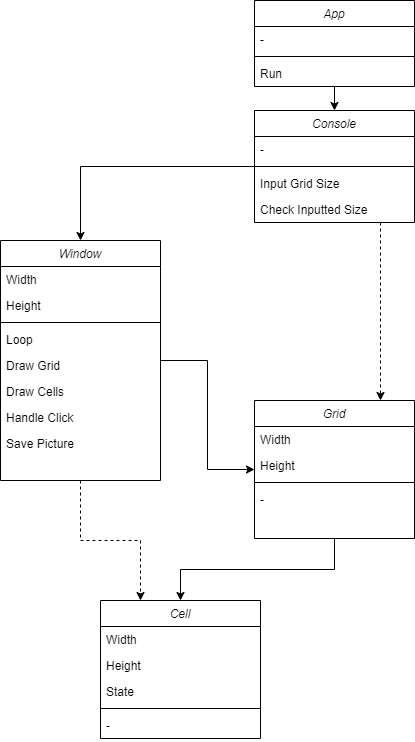

The diagram above was exported from draw.io. Its source (the exported page's mxGraphModel, read from the mxfile embedded in the PNG):
<mxGraphModel dx="1038" dy="547" grid="1" gridSize="10" guides="1" tooltips="1" connect="1" arrows="1" fold="1" page="1" pageScale="1" pageWidth="827" pageHeight="1169" math="0" shadow="0">
  <root>
    <mxCell id="WIyWlLk6GJQsqaUBKTNV-0" />
    <mxCell id="WIyWlLk6GJQsqaUBKTNV-1" parent="WIyWlLk6GJQsqaUBKTNV-0" />
    <mxCell id="QdwZnLN58Ga2JCrjNEKE-14" value="" style="edgeStyle=orthogonalEdgeStyle;rounded=0;orthogonalLoop=1;jettySize=auto;html=1;" parent="WIyWlLk6GJQsqaUBKTNV-1" source="zkfFHV4jXpPFQw0GAbJ--0" target="QdwZnLN58Ga2JCrjNEKE-10" edge="1">
      <mxGeometry relative="1" as="geometry" />
    </mxCell>
    <mxCell id="zkfFHV4jXpPFQw0GAbJ--0" value="App" style="swimlane;fontStyle=2;align=center;verticalAlign=top;childLayout=stackLayout;horizontal=1;startSize=26;horizontalStack=0;resizeParent=1;resizeLast=0;collapsible=1;marginBottom=0;rounded=0;shadow=0;strokeWidth=1;" parent="WIyWlLk6GJQsqaUBKTNV-1" vertex="1">
      <mxGeometry x="334" y="10" width="160" height="86" as="geometry">
        <mxRectangle x="230" y="140" width="160" height="26" as="alternateBounds" />
      </mxGeometry>
    </mxCell>
    <mxCell id="zkfFHV4jXpPFQw0GAbJ--2" value="-" style="text;align=left;verticalAlign=top;spacingLeft=4;spacingRight=4;overflow=hidden;rotatable=0;points=[[0,0.5],[1,0.5]];portConstraint=eastwest;rounded=0;shadow=0;html=0;" parent="zkfFHV4jXpPFQw0GAbJ--0" vertex="1">
      <mxGeometry y="26" width="160" height="26" as="geometry" />
    </mxCell>
    <mxCell id="zkfFHV4jXpPFQw0GAbJ--4" value="" style="line;html=1;strokeWidth=1;align=left;verticalAlign=middle;spacingTop=-1;spacingLeft=3;spacingRight=3;rotatable=0;labelPosition=right;points=[];portConstraint=eastwest;" parent="zkfFHV4jXpPFQw0GAbJ--0" vertex="1">
      <mxGeometry y="52" width="160" height="8" as="geometry" />
    </mxCell>
    <mxCell id="zkfFHV4jXpPFQw0GAbJ--5" value="Run" style="text;align=left;verticalAlign=top;spacingLeft=4;spacingRight=4;overflow=hidden;rotatable=0;points=[[0,0.5],[1,0.5]];portConstraint=eastwest;" parent="zkfFHV4jXpPFQw0GAbJ--0" vertex="1">
      <mxGeometry y="60" width="160" height="26" as="geometry" />
    </mxCell>
    <mxCell id="QdwZnLN58Ga2JCrjNEKE-24" value="" style="edgeStyle=orthogonalEdgeStyle;rounded=0;orthogonalLoop=1;jettySize=auto;html=1;" parent="WIyWlLk6GJQsqaUBKTNV-1" source="QdwZnLN58Ga2JCrjNEKE-10" target="QdwZnLN58Ga2JCrjNEKE-20" edge="1">
      <mxGeometry relative="1" as="geometry" />
    </mxCell>
    <mxCell id="QdwZnLN58Ga2JCrjNEKE-34" value="" style="edgeStyle=orthogonalEdgeStyle;rounded=0;orthogonalLoop=1;jettySize=auto;html=1;dashed=1;" parent="WIyWlLk6GJQsqaUBKTNV-1" source="QdwZnLN58Ga2JCrjNEKE-10" target="QdwZnLN58Ga2JCrjNEKE-26" edge="1">
      <mxGeometry relative="1" as="geometry">
        <mxPoint x="414" y="338" as="targetPoint" />
        <Array as="points">
          <mxPoint x="460" y="280" />
          <mxPoint x="460" y="280" />
        </Array>
      </mxGeometry>
    </mxCell>
    <mxCell id="QdwZnLN58Ga2JCrjNEKE-10" value="Console" style="swimlane;fontStyle=2;align=center;verticalAlign=top;childLayout=stackLayout;horizontal=1;startSize=26;horizontalStack=0;resizeParent=1;resizeLast=0;collapsible=1;marginBottom=0;rounded=0;shadow=0;strokeWidth=1;" parent="WIyWlLk6GJQsqaUBKTNV-1" vertex="1">
      <mxGeometry x="334" y="120" width="160" height="112" as="geometry">
        <mxRectangle x="334" y="120" width="160" height="26" as="alternateBounds" />
      </mxGeometry>
    </mxCell>
    <mxCell id="QdwZnLN58Ga2JCrjNEKE-11" value="-" style="text;align=left;verticalAlign=top;spacingLeft=4;spacingRight=4;overflow=hidden;rotatable=0;points=[[0,0.5],[1,0.5]];portConstraint=eastwest;rounded=0;shadow=0;html=0;" parent="QdwZnLN58Ga2JCrjNEKE-10" vertex="1">
      <mxGeometry y="26" width="160" height="26" as="geometry" />
    </mxCell>
    <mxCell id="QdwZnLN58Ga2JCrjNEKE-12" value="" style="line;html=1;strokeWidth=1;align=left;verticalAlign=middle;spacingTop=-1;spacingLeft=3;spacingRight=3;rotatable=0;labelPosition=right;points=[];portConstraint=eastwest;" parent="QdwZnLN58Ga2JCrjNEKE-10" vertex="1">
      <mxGeometry y="52" width="160" height="8" as="geometry" />
    </mxCell>
    <mxCell id="QdwZnLN58Ga2JCrjNEKE-13" value="Input Grid Size" style="text;align=left;verticalAlign=top;spacingLeft=4;spacingRight=4;overflow=hidden;rotatable=0;points=[[0,0.5],[1,0.5]];portConstraint=eastwest;" parent="QdwZnLN58Ga2JCrjNEKE-10" vertex="1">
      <mxGeometry y="60" width="160" height="26" as="geometry" />
    </mxCell>
    <mxCell id="QdwZnLN58Ga2JCrjNEKE-32" value="Check Inputted Size" style="text;align=left;verticalAlign=top;spacingLeft=4;spacingRight=4;overflow=hidden;rotatable=0;points=[[0,0.5],[1,0.5]];portConstraint=eastwest;" parent="QdwZnLN58Ga2JCrjNEKE-10" vertex="1">
      <mxGeometry y="86" width="160" height="26" as="geometry" />
    </mxCell>
    <mxCell id="QdwZnLN58Ga2JCrjNEKE-31" value="" style="edgeStyle=orthogonalEdgeStyle;rounded=0;orthogonalLoop=1;jettySize=auto;html=1;" parent="WIyWlLk6GJQsqaUBKTNV-1" source="QdwZnLN58Ga2JCrjNEKE-20" target="QdwZnLN58Ga2JCrjNEKE-26" edge="1">
      <mxGeometry relative="1" as="geometry" />
    </mxCell>
    <mxCell id="QdwZnLN58Ga2JCrjNEKE-43" style="edgeStyle=orthogonalEdgeStyle;rounded=0;orthogonalLoop=1;jettySize=auto;html=1;exitX=0.5;exitY=1;exitDx=0;exitDy=0;entryX=0.25;entryY=0;entryDx=0;entryDy=0;dashed=1;" parent="WIyWlLk6GJQsqaUBKTNV-1" source="QdwZnLN58Ga2JCrjNEKE-20" target="QdwZnLN58Ga2JCrjNEKE-35" edge="1">
      <mxGeometry relative="1" as="geometry" />
    </mxCell>
    <mxCell id="QdwZnLN58Ga2JCrjNEKE-20" value="Window" style="swimlane;fontStyle=2;align=center;verticalAlign=top;childLayout=stackLayout;horizontal=1;startSize=26;horizontalStack=0;resizeParent=1;resizeLast=0;collapsible=1;marginBottom=0;rounded=0;shadow=0;strokeWidth=1;" parent="WIyWlLk6GJQsqaUBKTNV-1" vertex="1">
      <mxGeometry x="80" y="250" width="160" height="240" as="geometry">
        <mxRectangle x="230" y="140" width="160" height="26" as="alternateBounds" />
      </mxGeometry>
    </mxCell>
    <mxCell id="QdwZnLN58Ga2JCrjNEKE-21" value="Width" style="text;align=left;verticalAlign=top;spacingLeft=4;spacingRight=4;overflow=hidden;rotatable=0;points=[[0,0.5],[1,0.5]];portConstraint=eastwest;rounded=0;shadow=0;html=0;" parent="QdwZnLN58Ga2JCrjNEKE-20" vertex="1">
      <mxGeometry y="26" width="160" height="26" as="geometry" />
    </mxCell>
    <mxCell id="QdwZnLN58Ga2JCrjNEKE-25" value="Height" style="text;align=left;verticalAlign=top;spacingLeft=4;spacingRight=4;overflow=hidden;rotatable=0;points=[[0,0.5],[1,0.5]];portConstraint=eastwest;rounded=0;shadow=0;html=0;" parent="QdwZnLN58Ga2JCrjNEKE-20" vertex="1">
      <mxGeometry y="52" width="160" height="26" as="geometry" />
    </mxCell>
    <mxCell id="QdwZnLN58Ga2JCrjNEKE-22" value="" style="line;html=1;strokeWidth=1;align=left;verticalAlign=middle;spacingTop=-1;spacingLeft=3;spacingRight=3;rotatable=0;labelPosition=right;points=[];portConstraint=eastwest;" parent="QdwZnLN58Ga2JCrjNEKE-20" vertex="1">
      <mxGeometry y="78" width="160" height="8" as="geometry" />
    </mxCell>
    <mxCell id="QdwZnLN58Ga2JCrjNEKE-23" value="Loop" style="text;align=left;verticalAlign=top;spacingLeft=4;spacingRight=4;overflow=hidden;rotatable=0;points=[[0,0.5],[1,0.5]];portConstraint=eastwest;" parent="QdwZnLN58Ga2JCrjNEKE-20" vertex="1">
      <mxGeometry y="86" width="160" height="26" as="geometry" />
    </mxCell>
    <mxCell id="QdwZnLN58Ga2JCrjNEKE-44" value="Draw Grid" style="text;align=left;verticalAlign=top;spacingLeft=4;spacingRight=4;overflow=hidden;rotatable=0;points=[[0,0.5],[1,0.5]];portConstraint=eastwest;" parent="QdwZnLN58Ga2JCrjNEKE-20" vertex="1">
      <mxGeometry y="112" width="160" height="26" as="geometry" />
    </mxCell>
    <mxCell id="QdwZnLN58Ga2JCrjNEKE-51" value="Draw Cells" style="text;align=left;verticalAlign=top;spacingLeft=4;spacingRight=4;overflow=hidden;rotatable=0;points=[[0,0.5],[1,0.5]];portConstraint=eastwest;" parent="QdwZnLN58Ga2JCrjNEKE-20" vertex="1">
      <mxGeometry y="138" width="160" height="26" as="geometry" />
    </mxCell>
    <mxCell id="QdwZnLN58Ga2JCrjNEKE-53" value="Handle Click" style="text;align=left;verticalAlign=top;spacingLeft=4;spacingRight=4;overflow=hidden;rotatable=0;points=[[0,0.5],[1,0.5]];portConstraint=eastwest;" parent="QdwZnLN58Ga2JCrjNEKE-20" vertex="1">
      <mxGeometry y="164" width="160" height="26" as="geometry" />
    </mxCell>
    <mxCell id="QdwZnLN58Ga2JCrjNEKE-47" value="Save Picture" style="text;align=left;verticalAlign=top;spacingLeft=4;spacingRight=4;overflow=hidden;rotatable=0;points=[[0,0.5],[1,0.5]];portConstraint=eastwest;" parent="QdwZnLN58Ga2JCrjNEKE-20" vertex="1">
      <mxGeometry y="190" width="160" height="26" as="geometry" />
    </mxCell>
    <mxCell id="QdwZnLN58Ga2JCrjNEKE-40" value="" style="edgeStyle=orthogonalEdgeStyle;rounded=0;orthogonalLoop=1;jettySize=auto;html=1;" parent="WIyWlLk6GJQsqaUBKTNV-1" source="QdwZnLN58Ga2JCrjNEKE-26" target="QdwZnLN58Ga2JCrjNEKE-35" edge="1">
      <mxGeometry relative="1" as="geometry" />
    </mxCell>
    <mxCell id="QdwZnLN58Ga2JCrjNEKE-26" value="Grid" style="swimlane;fontStyle=2;align=center;verticalAlign=top;childLayout=stackLayout;horizontal=1;startSize=26;horizontalStack=0;resizeParent=1;resizeLast=0;collapsible=1;marginBottom=0;rounded=0;shadow=0;strokeWidth=1;" parent="WIyWlLk6GJQsqaUBKTNV-1" vertex="1">
      <mxGeometry x="334" y="410" width="160" height="138" as="geometry">
        <mxRectangle x="230" y="140" width="160" height="26" as="alternateBounds" />
      </mxGeometry>
    </mxCell>
    <mxCell id="QdwZnLN58Ga2JCrjNEKE-27" value="Width" style="text;align=left;verticalAlign=top;spacingLeft=4;spacingRight=4;overflow=hidden;rotatable=0;points=[[0,0.5],[1,0.5]];portConstraint=eastwest;rounded=0;shadow=0;html=0;" parent="QdwZnLN58Ga2JCrjNEKE-26" vertex="1">
      <mxGeometry y="26" width="160" height="26" as="geometry" />
    </mxCell>
    <mxCell id="QdwZnLN58Ga2JCrjNEKE-28" value="Height" style="text;align=left;verticalAlign=top;spacingLeft=4;spacingRight=4;overflow=hidden;rotatable=0;points=[[0,0.5],[1,0.5]];portConstraint=eastwest;rounded=0;shadow=0;html=0;" parent="QdwZnLN58Ga2JCrjNEKE-26" vertex="1">
      <mxGeometry y="52" width="160" height="26" as="geometry" />
    </mxCell>
    <mxCell id="QdwZnLN58Ga2JCrjNEKE-29" value="" style="line;html=1;strokeWidth=1;align=left;verticalAlign=middle;spacingTop=-1;spacingLeft=3;spacingRight=3;rotatable=0;labelPosition=right;points=[];portConstraint=eastwest;" parent="QdwZnLN58Ga2JCrjNEKE-26" vertex="1">
      <mxGeometry y="78" width="160" height="8" as="geometry" />
    </mxCell>
    <mxCell id="QdwZnLN58Ga2JCrjNEKE-30" value="-" style="text;align=left;verticalAlign=top;spacingLeft=4;spacingRight=4;overflow=hidden;rotatable=0;points=[[0,0.5],[1,0.5]];portConstraint=eastwest;" parent="QdwZnLN58Ga2JCrjNEKE-26" vertex="1">
      <mxGeometry y="86" width="160" height="26" as="geometry" />
    </mxCell>
    <mxCell id="QdwZnLN58Ga2JCrjNEKE-35" value="Cell" style="swimlane;fontStyle=2;align=center;verticalAlign=top;childLayout=stackLayout;horizontal=1;startSize=26;horizontalStack=0;resizeParent=1;resizeLast=0;collapsible=1;marginBottom=0;rounded=0;shadow=0;strokeWidth=1;" parent="WIyWlLk6GJQsqaUBKTNV-1" vertex="1">
      <mxGeometry x="180" y="610" width="160" height="138" as="geometry">
        <mxRectangle x="230" y="140" width="160" height="26" as="alternateBounds" />
      </mxGeometry>
    </mxCell>
    <mxCell id="QdwZnLN58Ga2JCrjNEKE-36" value="Width" style="text;align=left;verticalAlign=top;spacingLeft=4;spacingRight=4;overflow=hidden;rotatable=0;points=[[0,0.5],[1,0.5]];portConstraint=eastwest;rounded=0;shadow=0;html=0;" parent="QdwZnLN58Ga2JCrjNEKE-35" vertex="1">
      <mxGeometry y="26" width="160" height="26" as="geometry" />
    </mxCell>
    <mxCell id="QdwZnLN58Ga2JCrjNEKE-37" value="Height" style="text;align=left;verticalAlign=top;spacingLeft=4;spacingRight=4;overflow=hidden;rotatable=0;points=[[0,0.5],[1,0.5]];portConstraint=eastwest;rounded=0;shadow=0;html=0;" parent="QdwZnLN58Ga2JCrjNEKE-35" vertex="1">
      <mxGeometry y="52" width="160" height="26" as="geometry" />
    </mxCell>
    <mxCell id="QdwZnLN58Ga2JCrjNEKE-54" value="State" style="text;align=left;verticalAlign=top;spacingLeft=4;spacingRight=4;overflow=hidden;rotatable=0;points=[[0,0.5],[1,0.5]];portConstraint=eastwest;rounded=0;shadow=0;html=0;" parent="QdwZnLN58Ga2JCrjNEKE-35" vertex="1">
      <mxGeometry y="78" width="160" height="26" as="geometry" />
    </mxCell>
    <mxCell id="QdwZnLN58Ga2JCrjNEKE-38" value="" style="line;html=1;strokeWidth=1;align=left;verticalAlign=middle;spacingTop=-1;spacingLeft=3;spacingRight=3;rotatable=0;labelPosition=right;points=[];portConstraint=eastwest;" parent="QdwZnLN58Ga2JCrjNEKE-35" vertex="1">
      <mxGeometry y="104" width="160" height="8" as="geometry" />
    </mxCell>
    <mxCell id="QdwZnLN58Ga2JCrjNEKE-39" value="-" style="text;align=left;verticalAlign=top;spacingLeft=4;spacingRight=4;overflow=hidden;rotatable=0;points=[[0,0.5],[1,0.5]];portConstraint=eastwest;" parent="QdwZnLN58Ga2JCrjNEKE-35" vertex="1">
      <mxGeometry y="112" width="160" height="26" as="geometry" />
    </mxCell>
  </root>
</mxGraphModel>